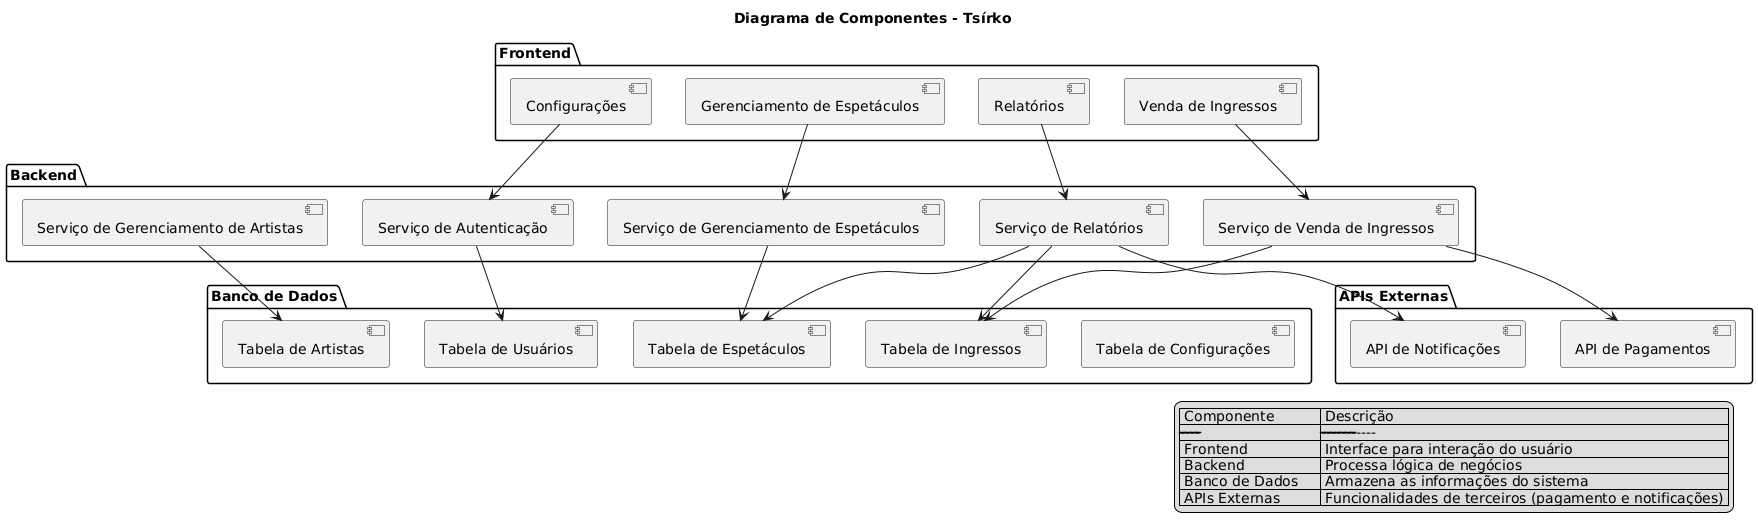

The diagram above was rendered by PlantUML. Its source (embedded in the PNG):
@startuml
title Diagrama de Componentes - Tsírko

package "Frontend" {
    [Gerenciamento de Espetáculos]
    [Venda de Ingressos]
    [Relatórios]
    [Configurações]
}

package "Backend" {
    [Serviço de Autenticação]
    [Serviço de Gerenciamento de Espetáculos]
    [Serviço de Gerenciamento de Artistas]
    [Serviço de Venda de Ingressos]
    [Serviço de Relatórios]
}

package "Banco de Dados" {
    [Tabela de Usuários]
    [Tabela de Espetáculos]
    [Tabela de Artistas]
    [Tabela de Ingressos]
    [Tabela de Configurações]
}

package "APIs Externas" {
    [API de Pagamentos]
    [API de Notificações]
}

' Conexões entre componentes
[Gerenciamento de Espetáculos] --> [Serviço de Gerenciamento de Espetáculos]
[Venda de Ingressos] --> [Serviço de Venda de Ingressos]
[Relatórios] --> [Serviço de Relatórios]
[Configurações] --> [Serviço de Autenticação]

[Serviço de Gerenciamento de Espetáculos] --> [Tabela de Espetáculos]
[Serviço de Gerenciamento de Artistas] --> [Tabela de Artistas]
[Serviço de Venda de Ingressos] --> [Tabela de Ingressos]
[Serviço de Autenticação] --> [Tabela de Usuários]
[Serviço de Relatórios] --> [Tabela de Espetáculos]
[Serviço de Relatórios] --> [Tabela de Ingressos]

[Serviço de Venda de Ingressos] --> [API de Pagamentos]
[Serviço de Relatórios] --> [API de Notificações]

legend right
| Componente         | Descrição                             |
|--------------------|---------------------------------------|
| Frontend           | Interface para interação do usuário   |
| Backend            | Processa lógica de negócios           |
| Banco de Dados     | Armazena as informações do sistema     |
| APIs Externas      | Funcionalidades de terceiros (pagamento e notificações) |
endlegend
@enduml